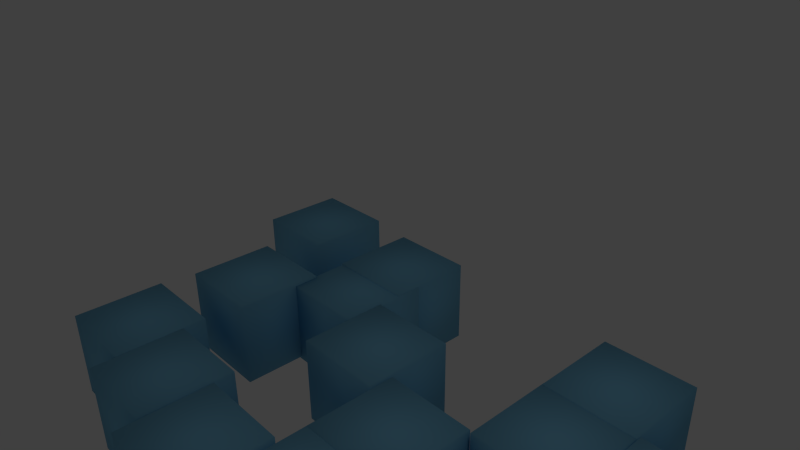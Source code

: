 # Source: tile_2.blend  (saved by Blender 2.58.0; exported with 4.5.12 LTS)
import bpy
from mathutils import Matrix  # noqa: F401  (used for matrix-valued properties, if any)

bpy.ops.wm.read_factory_settings(use_empty=True)
scene = bpy.context.scene
scene.name = 'Scene'

# ---- collections
col_collection_1 = bpy.data.collections.new('Collection 1'); scene.collection.children.link(col_collection_1)

# ---- materials (node trees are filled in below, after node groups)
mat_material = bpy.data.materials.new('Material')
mat_material.alpha_threshold = 0.0
mat_material.use_transparent_shadow = False
mat_material.diffuse_color = (0.2226, 0.558, 0.8, 1.0)
mat_material.roughness = 0.5
mat_material.line_color = (0.0, 0.0, 0.0, 1.0)

# ---- material node trees

# ---- world
world_world = bpy.data.worlds.new('World'); scene.world = world_world
world_world.color = (0.05088, 0.05088, 0.05088)
world_world.use_sun_shadow = False
world_world.sun_shadow_jitter_overblur = 0.0
world_world.cycles.sampling_method = 'MANUAL'
world_world.cycles.sample_map_resolution = 256

# ---- cameras
cam_camera = bpy.data.cameras.new('Camera')
cam_camera.clip_end = 100.0
cam_camera.lens = 35.0
cam_camera.ortho_scale = 7.314
cam_camera.dof.focus_distance = 0.0
cam_camera.dof.aperture_fstop = 128.0

# ---- lights
light_lamp = bpy.data.lights.new('Lamp', 'POINT')
light_lamp.transmission_factor = 0.0
light_lamp.cutoff_distance = 30.0
light_lamp.energy = 100.0
light_lamp.shadow_buffer_clip_start = 1.001
light_lamp.shadow_soft_size = 1.0
light_lamp.shadow_maximum_resolution = 0.006
light_lamp.use_absolute_resolution = True
light_lamp.cycles.use_multiple_importance_sampling = False

# ---- meshes
me_cube = bpy.data.meshes.new('Cube')
me_cube.from_pydata([(-11.32, -4.415, -1.074), (-11.32, -6.415, -1.074), (-13.32, -6.415, -1.074), (-13.32, -4.415, -1.074), (-11.32, -4.415, 0.9261), (-11.32, -6.415, 0.9261), (-13.32, -6.415, 0.9261), (-13.32, -4.415, 0.9261), (-9.299, -4.941, -1.072), (-9.299, -6.941, -1.072), (-11.3, -6.941, -1.072), (-11.3, -4.941, -1.072), (-9.299, -4.941, 0.9283), (-9.299, -6.941, 0.9283), (-11.3, -6.941, 0.9283), (-11.3, -4.941, 0.9283), (-9.166, 1.169, -1.058), (-9.166, -0.8309, -1.058), (-11.17, -0.8309, -1.058), (-11.17, 1.169, -1.058), (-9.166, 1.169, 0.942), (-9.166, -0.8309, 0.942), (-11.17, -0.8309, 0.942), (-11.17, 1.169, 0.942), (-12.26, 1.285, -1.028), (-12.26, -0.7152, -1.028), (-14.26, -0.7152, -1.028), (-14.26, 1.285, -1.028), (-12.26, 1.285, 0.972), (-12.26, -0.7152, 0.972), (-14.26, -0.7152, 0.972), (-14.26, 1.285, 0.972), (-7.215, -5.429, -1.029), (-7.215, -7.429, -1.029), (-9.215, -7.429, -1.029), (-9.215, -5.429, -1.029), (-7.215, -5.429, 0.971), (-7.215, -7.429, 0.971), (-9.215, -7.429, 0.971), (-9.215, -5.429, 0.971), (-11.08, -1.671, -1.018), (-11.08, -3.671, -1.018), (-13.08, -3.671, -1.018), (-13.08, -1.671, -1.018), (-11.08, -1.671, 0.9819), (-11.08, -3.671, 0.9819), (-13.08, -3.671, 0.9819), (-13.08, -1.671, 0.9819), (-9.135, -0.2349, -1.075), (-9.135, -2.235, -1.075), (-11.13, -2.235, -1.075), (-11.13, -0.2349, -1.075), (-9.135, -0.2349, 0.9246), (-9.135, -2.235, 0.9246), (-11.13, -2.235, 0.9246), (-11.13, -0.2349, 0.9246), (-7.168, -1.358, -1.053), (-7.168, -3.358, -1.053), (-9.168, -3.358, -1.053), (-9.168, -1.358, -1.053), (-7.168, -1.358, 0.947), (-7.168, -3.358, 0.947), (-9.168, -3.358, 0.947), (-9.168, -1.358, 0.947), (-5.108, -4.848, -1.062), (-5.108, -6.848, -1.062), (-7.108, -6.848, -1.062), (-7.108, -4.848, -1.062), (-5.108, -4.848, 0.9381), (-5.108, -6.848, 0.9381), (-7.108, -6.848, 0.9381), (-7.108, -4.848, 0.9381), (-3.083, -6.863, -1.013), (-3.083, -8.863, -1.013), (-5.083, -8.863, -1.013), (-5.083, -6.863, -1.013), (-3.083, -6.863, 0.9866), (-3.083, -8.863, 0.9866), (-5.083, -8.863, 0.9866), (-5.083, -6.863, 0.9866), (-5.114, -2.845, -1.068), (-5.114, -4.845, -1.068), (-7.114, -4.845, -1.068), (-7.114, -2.845, -1.068), (-5.114, -2.845, 0.9318), (-5.114, -4.845, 0.9318), (-7.114, -4.845, 0.9318), (-7.114, -2.845, 0.9318), (0.7591, -6.839, -1.029), (0.7591, -8.839, -1.029), (-1.241, -8.839, -1.029), (-1.241, -6.839, -1.029), (0.7591, -6.839, 0.9714), (0.7591, -8.839, 0.9714), (-1.241, -8.839, 0.9714), (-1.241, -6.839, 0.9714), (0.7908, -4.789, -1.04), (0.7908, -6.789, -1.04), (-1.209, -6.789, -1.04), (-1.209, -4.789, -1.04), (0.7908, -4.789, 0.9604), (0.7908, -6.789, 0.9604), (-1.209, -6.789, 0.9604), (-1.209, -4.789, 0.9604), (-1.135, -4.821, -1.015), (-1.135, -6.821, -1.015), (-3.135, -6.821, -1.015), (-3.135, -4.821, -1.015), (-1.135, -4.821, 0.985), (-1.135, -6.821, 0.985), (-3.135, -6.821, 0.985), (-3.135, -4.821, 0.985), (-1.096, -2.891, -1.077), (-1.096, -4.891, -1.077), (-3.096, -4.891, -1.077), (-3.096, -2.891, -1.077), (-1.096, -2.891, 0.9231), (-1.096, -4.891, 0.9231), (-3.096, -4.891, 0.9231), (-3.096, -2.891, 0.9231), (-3.055, -0.9074, -1.064), (-3.055, -2.907, -1.064), (-5.055, -2.907, -1.064), (-5.055, -0.9074, -1.064), (-3.055, -0.9074, 0.9361), (-3.055, -2.907, 0.9361), (-5.055, -2.907, 0.9361), (-5.055, -0.9074, 0.9361), (-3.046, 1.03, -1.058), (-3.046, -0.9697, -1.058), (-5.046, -0.9697, -1.058), (-5.046, 1.03, -1.058), (-3.046, 1.03, 0.9425), (-3.046, -0.9697, 0.9425), (-5.046, -0.9697, 0.9425), (-5.046, 1.03, 0.9425), (-1.017, -0.8945, -1.048), (-1.017, -2.894, -1.048), (-3.017, -2.894, -1.048), (-3.017, -0.8945, -1.048), (-1.017, -0.8945, 0.9516), (-1.017, -2.894, 0.9516), (-3.017, -2.894, 0.9516), (-3.017, -0.8945, 0.9516), (1.001, -0.9981, -1.019), (1.001, -2.998, -1.019), (-0.9991, -2.998, -1.019), (-0.9991, -0.9981, -1.019), (1.001, -0.9981, 0.9815), (1.001, -2.998, 0.9815), (-0.9991, -2.998, 0.9815), (-0.9991, -0.9981, 0.9815), (1.0, 1.0, -1.0), (1.0, -1.0, -1.0), (-1.0, -1.0, -1.0), (-1.0, 1.0, -1.0), (1.0, 1.0, 1.0), (1.0, -1.0, 1.0), (-1.0, -1.0, 1.0), (-1.0, 1.0, 1.0)], [], [(0, 1, 2, 3), (4, 7, 6, 5), (0, 4, 5, 1), (1, 5, 6, 2), (2, 6, 7, 3), (4, 0, 3, 7), (8, 9, 10, 11), (12, 15, 14, 13), (8, 12, 13, 9), (9, 13, 14, 10), (10, 14, 15, 11), (12, 8, 11, 15), (16, 17, 18, 19), (20, 23, 22, 21), (16, 20, 21, 17), (17, 21, 22, 18), (18, 22, 23, 19), (20, 16, 19, 23), (24, 25, 26, 27), (28, 31, 30, 29), (24, 28, 29, 25), (25, 29, 30, 26), (26, 30, 31, 27), (28, 24, 27, 31), (32, 33, 34, 35), (36, 39, 38, 37), (32, 36, 37, 33), (33, 37, 38, 34), (34, 38, 39, 35), (36, 32, 35, 39), (40, 41, 42, 43), (44, 47, 46, 45), (40, 44, 45, 41), (41, 45, 46, 42), (42, 46, 47, 43), (44, 40, 43, 47), (48, 49, 50, 51), (52, 55, 54, 53), (48, 52, 53, 49), (49, 53, 54, 50), (50, 54, 55, 51), (52, 48, 51, 55), (56, 57, 58, 59), (60, 63, 62, 61), (56, 60, 61, 57), (57, 61, 62, 58), (58, 62, 63, 59), (60, 56, 59, 63), (64, 65, 66, 67), (68, 71, 70, 69), (64, 68, 69, 65), (65, 69, 70, 66), (66, 70, 71, 67), (68, 64, 67, 71), (72, 73, 74, 75), (76, 79, 78, 77), (72, 76, 77, 73), (73, 77, 78, 74), (74, 78, 79, 75), (76, 72, 75, 79), (80, 81, 82, 83), (84, 87, 86, 85), (80, 84, 85, 81), (81, 85, 86, 82), (82, 86, 87, 83), (84, 80, 83, 87), (88, 89, 90, 91), (92, 95, 94, 93), (88, 92, 93, 89), (89, 93, 94, 90), (90, 94, 95, 91), (92, 88, 91, 95), (96, 97, 98, 99), (100, 103, 102, 101), (96, 100, 101, 97), (97, 101, 102, 98), (98, 102, 103, 99), (100, 96, 99, 103), (104, 105, 106, 107), (108, 111, 110, 109), (104, 108, 109, 105), (105, 109, 110, 106), (106, 110, 111, 107), (108, 104, 107, 111), (112, 113, 114, 115), (116, 119, 118, 117), (112, 116, 117, 113), (113, 117, 118, 114), (114, 118, 119, 115), (116, 112, 115, 119), (120, 121, 122, 123), (124, 127, 126, 125), (120, 124, 125, 121), (121, 125, 126, 122), (122, 126, 127, 123), (124, 120, 123, 127), (128, 129, 130, 131), (132, 135, 134, 133), (128, 132, 133, 129), (129, 133, 134, 130), (130, 134, 135, 131), (132, 128, 131, 135), (136, 137, 138, 139), (140, 143, 142, 141), (136, 140, 141, 137), (137, 141, 142, 138), (138, 142, 143, 139), (140, 136, 139, 143), (144, 145, 146, 147), (148, 151, 150, 149), (144, 148, 149, 145), (145, 149, 150, 146), (146, 150, 151, 147), (148, 144, 147, 151), (152, 153, 154, 155), (156, 159, 158, 157), (152, 156, 157, 153), (153, 157, 158, 154), (154, 158, 159, 155), (156, 152, 155, 159)])
me_cube.polygons.foreach_set('use_smooth', [True] * 120)
me_cube.materials.append(mat_material)
me_cube.use_remesh_preserve_volume = False
me_cube.use_remesh_preserve_attributes = False
me_cube.use_mirror_vertex_groups = False
me_cube.update()

# ---- objects
ob_cube = bpy.data.objects.new('Cube', me_cube)
ob_lamp = bpy.data.objects.new('Lamp', light_lamp)
ob_camera = bpy.data.objects.new('Camera', cam_camera)

# ---- transforms, parenting, visibility, modifiers, constraints
ob_cube.location = (5.848, 4.174, -4.703)
ob_cube.rotation_euler = (-0.0006816, -6.281, -0.01685)
ob_cube.lock_rotations_4d = False
ob_cube.empty_display_type = 'ARROWS'
ob_cube.lineart.crease_threshold = 0.0
ob_lamp.location = (4.076, 1.005, 5.904)
ob_lamp.rotation_euler = (0.6503, 0.05522, 1.866)
ob_lamp.lock_rotations_4d = False
ob_lamp.empty_display_type = 'ARROWS'
ob_lamp.color = (0.0, 0.0, 0.0, 0.0)
ob_lamp.lineart.crease_threshold = 0.0
ob_camera.location = (7.481, -6.508, 5.344)
ob_camera.rotation_euler = (1.109, 0.01082, 0.8149)
ob_camera.lock_rotations_4d = False
ob_camera.empty_display_type = 'ARROWS'
ob_camera.color = (0.0, 0.0, 0.0, 0.0)
ob_camera.display_type = 'WIRE'
ob_camera.lineart.crease_threshold = 0.0

# ---- collection membership
col_collection_1.objects.link(ob_cube)
col_collection_1.objects.link(ob_lamp)
col_collection_1.objects.link(ob_camera)

# ---- scene / render settings (as saved in the file)
scene.camera = ob_camera
scene.frame_start = 1; scene.frame_end = 250; scene.frame_set(12)
scene.render.engine = 'BLENDER_EEVEE_NEXT'
scene.render.image_settings.color_mode = 'RGB'
scene.render.image_settings.compression = 90
scene.render.resolution_percentage = 50
scene.render.dither_intensity = 0.0
scene.render.bake_margin = 2
scene.render.bake_bias = 0.0
scene.cycles.use_denoising = False
scene.cycles.samples = 10
scene.cycles.sampling_pattern = 'TABULATED_SOBOL'
scene.cycles.light_sampling_threshold = 0.0
scene.cycles.use_adaptive_sampling = False
scene.cycles.use_light_tree = False
scene.cycles.blur_glossy = 0.0
scene.cycles.volume_bounces = 1
scene.cycles.pixel_filter_type = 'GAUSSIAN'
scene.cycles.sample_clamp_indirect = 0.0
scene.view_settings.view_transform = 'Standard'
bpy.context.view_layer.update()
